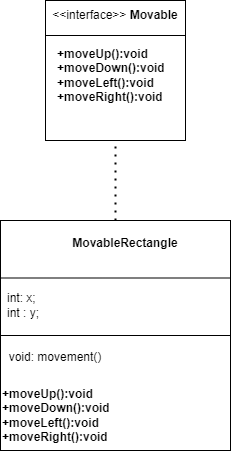

The diagram above was exported from draw.io. Its source (the exported page's mxGraphModel, read from the mxfile embedded in the PNG):
<mxGraphModel dx="1002" dy="567" grid="1" gridSize="10" guides="1" tooltips="1" connect="1" arrows="1" fold="1" page="1" pageScale="1" pageWidth="827" pageHeight="1169" math="0" shadow="0">
  <root>
    <mxCell id="0" />
    <mxCell id="1" parent="0" />
    <mxCell id="x2Il8xpFtLoXlIgDz1Dm-1" value="" style="whiteSpace=wrap;html=1;aspect=fixed;" vertex="1" parent="1">
      <mxGeometry x="300" y="170" width="140" height="140" as="geometry" />
    </mxCell>
    <mxCell id="x2Il8xpFtLoXlIgDz1Dm-3" value="" style="endArrow=none;html=1;rounded=0;entryX=1;entryY=0.25;entryDx=0;entryDy=0;exitX=0;exitY=0.25;exitDx=0;exitDy=0;" edge="1" parent="1" source="x2Il8xpFtLoXlIgDz1Dm-1" target="x2Il8xpFtLoXlIgDz1Dm-1">
      <mxGeometry width="50" height="50" relative="1" as="geometry">
        <mxPoint x="390" y="320" as="sourcePoint" />
        <mxPoint x="440" y="270" as="targetPoint" />
      </mxGeometry>
    </mxCell>
    <mxCell id="x2Il8xpFtLoXlIgDz1Dm-6" value="&amp;lt;&amp;lt;interface&amp;gt;&amp;gt; &lt;b&gt;Movable&lt;/b&gt;" style="text;html=1;strokeColor=none;fillColor=none;align=center;verticalAlign=middle;whiteSpace=wrap;rounded=0;" vertex="1" parent="1">
      <mxGeometry x="280" y="170" width="180" height="30" as="geometry" />
    </mxCell>
    <mxCell id="x2Il8xpFtLoXlIgDz1Dm-8" value="&lt;b&gt;+moveUp():void&lt;br&gt;+moveDown():void&lt;br&gt;+moveLeft():void&lt;br&gt;+moveRight():void&lt;/b&gt;" style="text;html=1;strokeColor=none;fillColor=none;align=left;verticalAlign=middle;whiteSpace=wrap;rounded=0;" vertex="1" parent="1">
      <mxGeometry x="310" y="200" width="180" height="90" as="geometry" />
    </mxCell>
    <mxCell id="x2Il8xpFtLoXlIgDz1Dm-12" value="" style="whiteSpace=wrap;html=1;aspect=fixed;" vertex="1" parent="1">
      <mxGeometry x="255" y="390" width="230" height="230" as="geometry" />
    </mxCell>
    <mxCell id="x2Il8xpFtLoXlIgDz1Dm-13" value="" style="endArrow=none;html=1;rounded=0;exitX=0;exitY=0.25;exitDx=0;exitDy=0;entryX=1;entryY=0.25;entryDx=0;entryDy=0;" edge="1" parent="1" source="x2Il8xpFtLoXlIgDz1Dm-12" target="x2Il8xpFtLoXlIgDz1Dm-12">
      <mxGeometry width="50" height="50" relative="1" as="geometry">
        <mxPoint x="390" y="420" as="sourcePoint" />
        <mxPoint x="440" y="370" as="targetPoint" />
      </mxGeometry>
    </mxCell>
    <mxCell id="x2Il8xpFtLoXlIgDz1Dm-14" value="&lt;b&gt;&lt;br&gt;MovableRectangle&lt;br&gt;&lt;/b&gt;" style="text;html=1;strokeColor=none;fillColor=none;align=center;verticalAlign=middle;whiteSpace=wrap;rounded=0;" vertex="1" parent="1">
      <mxGeometry x="350" y="390" width="60" height="30" as="geometry" />
    </mxCell>
    <mxCell id="x2Il8xpFtLoXlIgDz1Dm-17" value="" style="endArrow=none;dashed=1;html=1;dashPattern=1 3;strokeWidth=2;rounded=0;entryX=0.5;entryY=1;entryDx=0;entryDy=0;exitX=0.5;exitY=0;exitDx=0;exitDy=0;" edge="1" parent="1" source="x2Il8xpFtLoXlIgDz1Dm-12" target="x2Il8xpFtLoXlIgDz1Dm-1">
      <mxGeometry width="50" height="50" relative="1" as="geometry">
        <mxPoint x="390" y="420" as="sourcePoint" />
        <mxPoint x="440" y="370" as="targetPoint" />
      </mxGeometry>
    </mxCell>
    <mxCell id="x2Il8xpFtLoXlIgDz1Dm-18" value="" style="endArrow=none;html=1;rounded=0;exitX=0;exitY=0.5;exitDx=0;exitDy=0;entryX=1;entryY=0.5;entryDx=0;entryDy=0;" edge="1" parent="1" source="x2Il8xpFtLoXlIgDz1Dm-12" target="x2Il8xpFtLoXlIgDz1Dm-12">
      <mxGeometry width="50" height="50" relative="1" as="geometry">
        <mxPoint x="510" y="480" as="sourcePoint" />
        <mxPoint x="560" y="430" as="targetPoint" />
      </mxGeometry>
    </mxCell>
    <mxCell id="x2Il8xpFtLoXlIgDz1Dm-20" value="int: x;&lt;br&gt;int : y;" style="text;html=1;strokeColor=none;fillColor=none;align=left;verticalAlign=middle;whiteSpace=wrap;rounded=0;" vertex="1" parent="1">
      <mxGeometry x="260" y="450" width="70" height="50" as="geometry" />
    </mxCell>
    <mxCell id="x2Il8xpFtLoXlIgDz1Dm-21" value="&lt;b style=&quot;border-color: var(--border-color);&quot;&gt;+moveUp():void&lt;br style=&quot;border-color: var(--border-color);&quot;&gt;+moveDown():void&lt;br style=&quot;border-color: var(--border-color);&quot;&gt;+moveLeft():void&lt;br style=&quot;border-color: var(--border-color);&quot;&gt;+moveRight():void&lt;/b&gt;" style="text;html=1;strokeColor=none;fillColor=none;align=left;verticalAlign=middle;whiteSpace=wrap;rounded=0;" vertex="1" parent="1">
      <mxGeometry x="255" y="542" width="180" height="85" as="geometry" />
    </mxCell>
    <mxCell id="x2Il8xpFtLoXlIgDz1Dm-22" value="void:&amp;nbsp;movement()" style="text;html=1;strokeColor=none;fillColor=none;align=center;verticalAlign=middle;whiteSpace=wrap;rounded=0;" vertex="1" parent="1">
      <mxGeometry x="280" y="512" width="60" height="30" as="geometry" />
    </mxCell>
  </root>
</mxGraphModel>